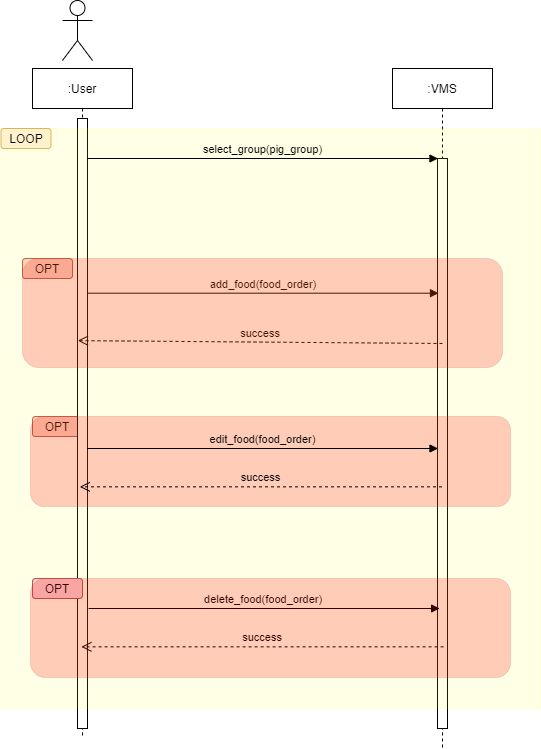

The diagram above was exported from draw.io. Its source (the exported page's mxGraphModel, read from the mxfile embedded in the PNG):
<mxGraphModel dx="778" dy="879" grid="1" gridSize="10" guides="1" tooltips="1" connect="1" arrows="1" fold="1" page="1" pageScale="1" pageWidth="850" pageHeight="1100" math="0" shadow="0">
  <root>
    <mxCell id="0" />
    <mxCell id="1" parent="0" />
    <mxCell id="8VUBDt-aO4BzwamLjqUp-1" value="OPT" style="rounded=1;whiteSpace=wrap;html=1;labelBackgroundColor=none;fillColor=#f8cecc;strokeColor=#b85450;" vertex="1" parent="1">
      <mxGeometry x="120" y="428" width="50" height="20" as="geometry" />
    </mxCell>
    <mxCell id="8VUBDt-aO4BzwamLjqUp-2" value=":User" style="shape=umlLifeline;perimeter=lifelinePerimeter;container=1;collapsible=0;recursiveResize=0;rounded=0;shadow=0;strokeWidth=1;" vertex="1" parent="1">
      <mxGeometry x="120" y="80" width="100" height="670" as="geometry" />
    </mxCell>
    <mxCell id="8VUBDt-aO4BzwamLjqUp-3" value="" style="points=[];perimeter=orthogonalPerimeter;rounded=0;shadow=0;strokeWidth=1;" vertex="1" parent="8VUBDt-aO4BzwamLjqUp-2">
      <mxGeometry x="45" y="50" width="10" height="610" as="geometry" />
    </mxCell>
    <mxCell id="8VUBDt-aO4BzwamLjqUp-4" value=":VMS" style="shape=umlLifeline;perimeter=lifelinePerimeter;container=1;collapsible=0;recursiveResize=0;rounded=0;shadow=0;strokeWidth=1;" vertex="1" parent="1">
      <mxGeometry x="480" y="80" width="100" height="680" as="geometry" />
    </mxCell>
    <mxCell id="8VUBDt-aO4BzwamLjqUp-5" value="" style="points=[];perimeter=orthogonalPerimeter;rounded=0;shadow=0;strokeWidth=1;" vertex="1" parent="8VUBDt-aO4BzwamLjqUp-4">
      <mxGeometry x="45" y="90" width="10" height="570" as="geometry" />
    </mxCell>
    <mxCell id="8VUBDt-aO4BzwamLjqUp-6" value="success" style="verticalAlign=bottom;endArrow=open;dashed=1;endSize=8;shadow=0;strokeWidth=1;startArrow=none;entryX=0.033;entryY=0.233;entryDx=0;entryDy=0;entryPerimeter=0;" edge="1" parent="1">
      <mxGeometry relative="1" as="geometry">
        <mxPoint x="165.33000000000004" y="352.1300000000001" as="targetPoint" />
        <mxPoint x="530" y="355" as="sourcePoint" />
      </mxGeometry>
    </mxCell>
    <object label="add_food(food_order)" id="8VUBDt-aO4BzwamLjqUp-7">
      <mxCell style="verticalAlign=bottom;endArrow=block;shadow=0;strokeWidth=1;entryX=0.1;entryY=0.009;entryDx=0;entryDy=0;entryPerimeter=0;" edge="1" parent="1">
        <mxGeometry relative="1" as="geometry">
          <mxPoint x="175" y="304.68000000000006" as="sourcePoint" />
          <mxPoint as="offset" />
          <mxPoint x="526" y="304.68000000000006" as="targetPoint" />
        </mxGeometry>
      </mxCell>
    </object>
    <mxCell id="8VUBDt-aO4BzwamLjqUp-8" value="" style="shape=umlActor;verticalLabelPosition=bottom;verticalAlign=top;html=1;outlineConnect=0;" vertex="1" parent="1">
      <mxGeometry x="150" y="12" width="30" height="60" as="geometry" />
    </mxCell>
    <mxCell id="8VUBDt-aO4BzwamLjqUp-9" value="OPT" style="rounded=1;whiteSpace=wrap;html=1;labelBackgroundColor=none;fillColor=#f8cecc;strokeColor=#b85450;" vertex="1" parent="1">
      <mxGeometry x="110" y="270" width="50" height="20" as="geometry" />
    </mxCell>
    <mxCell id="8VUBDt-aO4BzwamLjqUp-10" value="" style="rounded=0;whiteSpace=wrap;html=1;labelBackgroundColor=#7EA6E0;opacity=10;strokeColor=#FFFF00;fillColor=#FFFF00;shadow=0;" vertex="1" parent="1">
      <mxGeometry x="88.5" y="140" width="540" height="580" as="geometry" />
    </mxCell>
    <mxCell id="8VUBDt-aO4BzwamLjqUp-11" value="LOOP" style="rounded=1;whiteSpace=wrap;html=1;labelBackgroundColor=none;fillColor=#fff2cc;strokeColor=#d6b656;" vertex="1" parent="1">
      <mxGeometry x="88.5" y="140" width="50" height="20" as="geometry" />
    </mxCell>
    <mxCell id="8VUBDt-aO4BzwamLjqUp-12" value="" style="rounded=1;whiteSpace=wrap;html=1;labelBackgroundColor=#7EA6E0;strokeColor=#b85450;opacity=20;fillColor=#FF0000;" vertex="1" parent="1">
      <mxGeometry x="110" y="270" width="480" height="109" as="geometry" />
    </mxCell>
    <mxCell id="8VUBDt-aO4BzwamLjqUp-13" value="" style="rounded=1;whiteSpace=wrap;html=1;labelBackgroundColor=#7EA6E0;strokeColor=#b85450;opacity=20;fillColor=#FF0000;" vertex="1" parent="1">
      <mxGeometry x="118" y="428" width="480" height="90" as="geometry" />
    </mxCell>
    <mxCell id="8VUBDt-aO4BzwamLjqUp-14" value="success" style="verticalAlign=bottom;endArrow=open;dashed=1;endSize=8;shadow=0;strokeWidth=1;startArrow=none;entryX=0.473;entryY=0.505;entryDx=0;entryDy=0;entryPerimeter=0;labelBackgroundColor=none;" edge="1" parent="1">
      <mxGeometry relative="1" as="geometry">
        <mxPoint x="167.29999999999995" y="498.3499999999999" as="targetPoint" />
        <mxPoint x="529.5" y="498.3499999999999" as="sourcePoint" />
      </mxGeometry>
    </mxCell>
    <object label="edit_food(food_order)" id="8VUBDt-aO4BzwamLjqUp-15">
      <mxCell style="verticalAlign=bottom;endArrow=block;shadow=0;strokeWidth=1;entryX=0.1;entryY=0.009;entryDx=0;entryDy=0;entryPerimeter=0;labelBackgroundColor=none;" edge="1" parent="1">
        <mxGeometry relative="1" as="geometry">
          <mxPoint x="174.5" y="459.9999999999998" as="sourcePoint" />
          <mxPoint as="offset" />
          <mxPoint x="525.5" y="459.9999999999998" as="targetPoint" />
        </mxGeometry>
      </mxCell>
    </object>
    <mxCell id="8VUBDt-aO4BzwamLjqUp-16" value="success" style="verticalAlign=bottom;endArrow=open;dashed=1;endSize=8;shadow=0;strokeWidth=1;startArrow=none;entryX=0.473;entryY=0.505;entryDx=0;entryDy=0;entryPerimeter=0;labelBackgroundColor=none;" edge="1" parent="1">
      <mxGeometry relative="1" as="geometry">
        <mxPoint x="168.89999999999998" y="658.3499999999999" as="targetPoint" />
        <mxPoint x="531.0999999999999" y="658.3499999999999" as="sourcePoint" />
      </mxGeometry>
    </mxCell>
    <object label="delete_food(food_order)" id="8VUBDt-aO4BzwamLjqUp-17">
      <mxCell style="verticalAlign=bottom;endArrow=block;shadow=0;strokeWidth=1;entryX=0.1;entryY=0.009;entryDx=0;entryDy=0;entryPerimeter=0;labelBackgroundColor=none;" edge="1" parent="1">
        <mxGeometry relative="1" as="geometry">
          <mxPoint x="176.10000000000002" y="620" as="sourcePoint" />
          <mxPoint as="offset" />
          <mxPoint x="527.0999999999999" y="620" as="targetPoint" />
        </mxGeometry>
      </mxCell>
    </object>
    <mxCell id="8VUBDt-aO4BzwamLjqUp-18" value="OPT" style="rounded=1;whiteSpace=wrap;html=1;labelBackgroundColor=none;fillColor=#f8cecc;strokeColor=#b85450;" vertex="1" parent="1">
      <mxGeometry x="120" y="590" width="50" height="20" as="geometry" />
    </mxCell>
    <mxCell id="8VUBDt-aO4BzwamLjqUp-19" value="" style="rounded=1;whiteSpace=wrap;html=1;labelBackgroundColor=none;strokeColor=#b85450;opacity=20;fillColor=#FF0000;" vertex="1" parent="1">
      <mxGeometry x="118" y="590" width="480" height="99" as="geometry" />
    </mxCell>
    <object label="select_group(pig_group)" id="8VUBDt-aO4BzwamLjqUp-20">
      <mxCell style="verticalAlign=bottom;endArrow=block;shadow=0;strokeWidth=1;entryX=0.1;entryY=0.009;entryDx=0;entryDy=0;entryPerimeter=0;labelBackgroundColor=none;" edge="1" parent="1">
        <mxGeometry relative="1" as="geometry">
          <mxPoint x="174.5" y="170.00000000000006" as="sourcePoint" />
          <mxPoint as="offset" />
          <mxPoint x="525.5" y="170.00000000000006" as="targetPoint" />
        </mxGeometry>
      </mxCell>
    </object>
  </root>
</mxGraphModel>